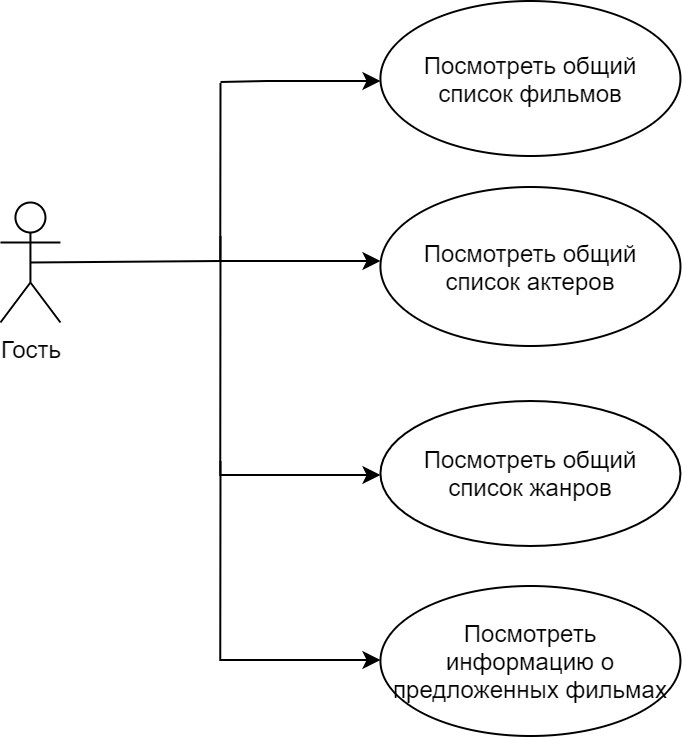

The diagram above was exported from draw.io. Its source (the exported page's mxGraphModel, read from the mxfile embedded in the PNG):
<mxGraphModel dx="-362" dy="719" grid="1" gridSize="10" guides="1" tooltips="1" connect="1" arrows="1" fold="1" page="1" pageScale="1" pageWidth="827" pageHeight="1169" math="0" shadow="0">
  <root>
    <mxCell id="0" />
    <mxCell id="1" parent="0" />
    <mxCell id="2" value="Гость" style="shape=umlActor;verticalLabelPosition=bottom;verticalAlign=top;html=1;outlineConnect=0;" vertex="1" parent="1">
      <mxGeometry x="2167.7200000000003" y="1900.75" width="30" height="60" as="geometry" />
    </mxCell>
    <mxCell id="3" value="Посмотреть общий&lt;br&gt;список фильмов" style="ellipse;whiteSpace=wrap;html=1;" vertex="1" parent="1">
      <mxGeometry x="2357.7200000000003" y="1800" width="150" height="77.5" as="geometry" />
    </mxCell>
    <mxCell id="4" value="Посмотреть общий&lt;br&gt;список актеров" style="ellipse;whiteSpace=wrap;html=1;" vertex="1" parent="1">
      <mxGeometry x="2357.7200000000003" y="1893" width="150" height="79.5" as="geometry" />
    </mxCell>
    <mxCell id="5" value="Посмотреть общий&lt;br&gt;список жанров" style="ellipse;whiteSpace=wrap;html=1;" vertex="1" parent="1">
      <mxGeometry x="2357.7200000000003" y="2000" width="150" height="72.5" as="geometry" />
    </mxCell>
    <mxCell id="6" style="edgeStyle=orthogonalEdgeStyle;rounded=0;orthogonalLoop=1;jettySize=auto;html=1;exitX=0;exitY=0.5;exitDx=0;exitDy=0;startArrow=classic;startFill=1;endArrow=none;endFill=0;" edge="1" parent="1">
      <mxGeometry relative="1" as="geometry">
        <mxPoint x="2277.7200000000003" y="1917.5" as="targetPoint" />
        <mxPoint x="2357.7200000000003" y="2037" as="sourcePoint" />
      </mxGeometry>
    </mxCell>
    <mxCell id="7" style="edgeStyle=orthogonalEdgeStyle;rounded=0;orthogonalLoop=1;jettySize=auto;html=1;exitX=0;exitY=0.5;exitDx=0;exitDy=0;startArrow=classic;startFill=1;endArrow=none;endFill=0;" edge="1" parent="1">
      <mxGeometry relative="1" as="geometry">
        <mxPoint x="2277.7200000000003" y="1840.5" as="targetPoint" />
        <mxPoint x="2357.7200000000003" y="1840" as="sourcePoint" />
        <Array as="points">
          <mxPoint x="2300.7200000000003" y="1840.5" />
          <mxPoint x="2300.7200000000003" y="1840.5" />
        </Array>
      </mxGeometry>
    </mxCell>
    <mxCell id="8" style="edgeStyle=orthogonalEdgeStyle;rounded=0;orthogonalLoop=1;jettySize=auto;html=1;exitX=0;exitY=0.5;exitDx=0;exitDy=0;startArrow=classic;startFill=1;endArrow=none;endFill=0;" edge="1" parent="1">
      <mxGeometry relative="1" as="geometry">
        <mxPoint x="2277.7200000000003" y="1841" as="targetPoint" />
        <mxPoint x="2357.7200000000003" y="1930" as="sourcePoint" />
      </mxGeometry>
    </mxCell>
    <mxCell id="9" value="" style="endArrow=none;html=1;exitX=0.5;exitY=0.5;exitDx=0;exitDy=0;exitPerimeter=0;" edge="1" source="2" parent="1">
      <mxGeometry width="50" height="50" relative="1" as="geometry">
        <mxPoint x="2167.7200000000003" y="2070" as="sourcePoint" />
        <mxPoint x="2277.7200000000003" y="1930" as="targetPoint" />
      </mxGeometry>
    </mxCell>
    <mxCell id="10" value="Посмотреть&lt;br&gt;информацию о предложенных фильмах" style="ellipse;whiteSpace=wrap;html=1;" vertex="1" parent="1">
      <mxGeometry x="2357.7200000000003" y="2092.5" width="150" height="75" as="geometry" />
    </mxCell>
    <mxCell id="11" style="edgeStyle=orthogonalEdgeStyle;rounded=0;orthogonalLoop=1;jettySize=auto;html=1;exitX=0;exitY=0.5;exitDx=0;exitDy=0;startArrow=classic;startFill=1;endArrow=none;endFill=0;" edge="1" parent="1">
      <mxGeometry relative="1" as="geometry">
        <mxPoint x="2277.7200000000003" y="2030" as="targetPoint" />
        <mxPoint x="2357.7200000000003" y="2129.5" as="sourcePoint" />
      </mxGeometry>
    </mxCell>
  </root>
</mxGraphModel>